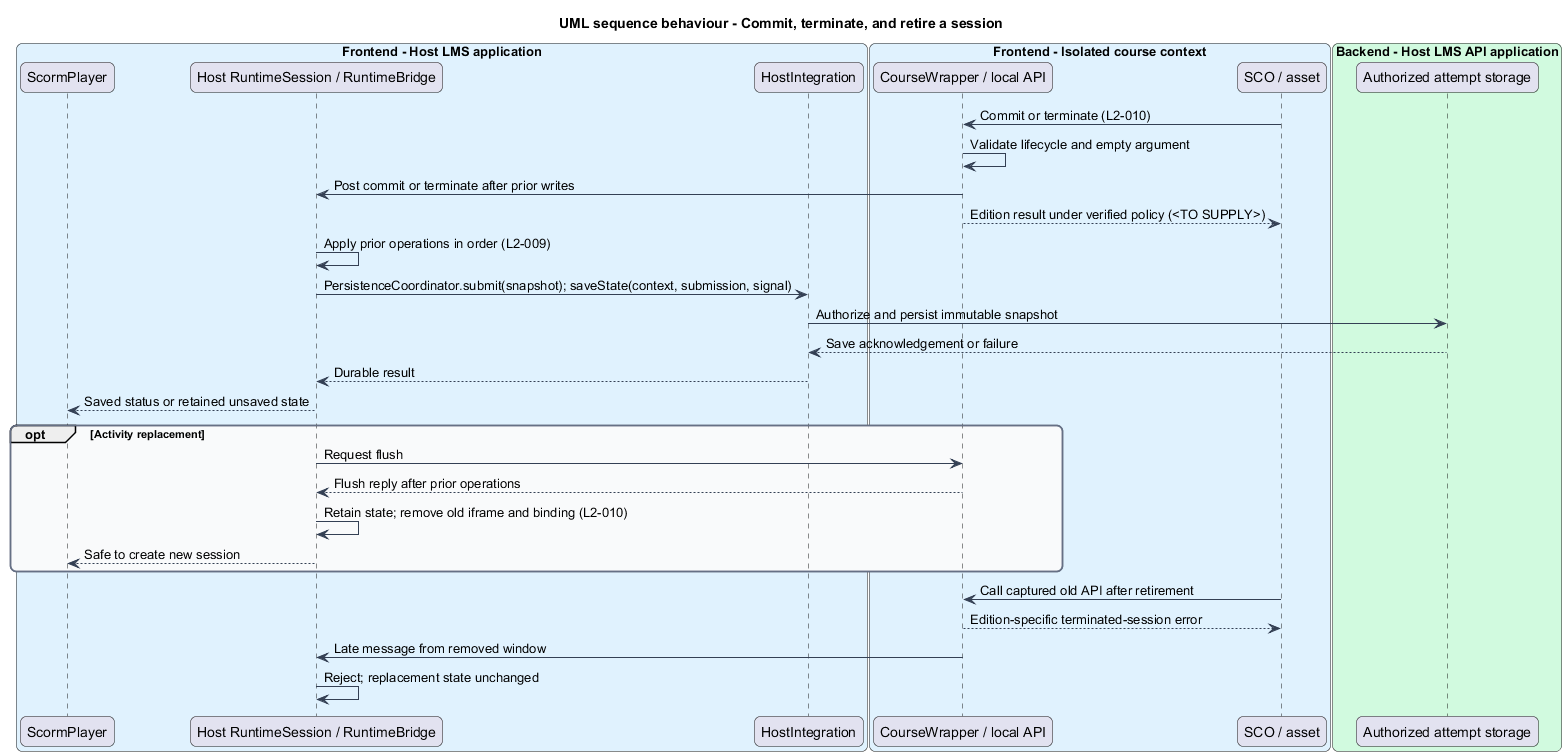

The diagram above was rendered by PlantUML. Its source (embedded in the PNG):
@startuml
title UML sequence behaviour - Commit, terminate, and retire a session
skinparam backgroundColor #FFFFFF
skinparam shadowing false
skinparam roundcorner 12
skinparam defaultFontName Arial
skinparam ArrowColor #344054
skinparam rectangle {
  BorderColor #344054
  FontColor #101828
}
skinparam package {
  BorderColor #667085
  FontColor #101828
  BackgroundColor #F9FAFB
}
box "Frontend - Host LMS application" #E0F2FE
  participant "ScormPlayer" as shell
  participant "Host RuntimeSession / RuntimeBridge" as core
  participant "HostIntegration" as host
end box
box "Frontend - Isolated course context" #E0F2FE
  participant "CourseWrapper / local API" as wrapper
  participant "SCO / asset" as sco
end box
box "Backend - Host LMS API application" #D1FADF
  participant "Authorized attempt storage" as api
end box

sco -> wrapper : Commit or terminate (L2-010)
wrapper -> wrapper : Validate lifecycle and empty argument
wrapper -> core : Post commit or terminate after prior writes
wrapper --> sco : Edition result under verified policy (<TO SUPPLY>)
core -> core : Apply prior operations in order (L2-009)
core -> host : PersistenceCoordinator.submit(snapshot); saveState(context, submission, signal)
host -> api : Authorize and persist immutable snapshot
api --> host : Save acknowledgement or failure
host --> core : Durable result
core --> shell : Saved status or retained unsaved state
opt Activity replacement
  core -> wrapper : Request flush
  wrapper --> core : Flush reply after prior operations
  core -> core : Retain state; remove old iframe and binding (L2-010)
  core --> shell : Safe to create new session
end
sco -> wrapper : Call captured old API after retirement
wrapper --> sco : Edition-specific terminated-session error
wrapper -> core : Late message from removed window
core -> core : Reject; replacement state unchanged
@enduml